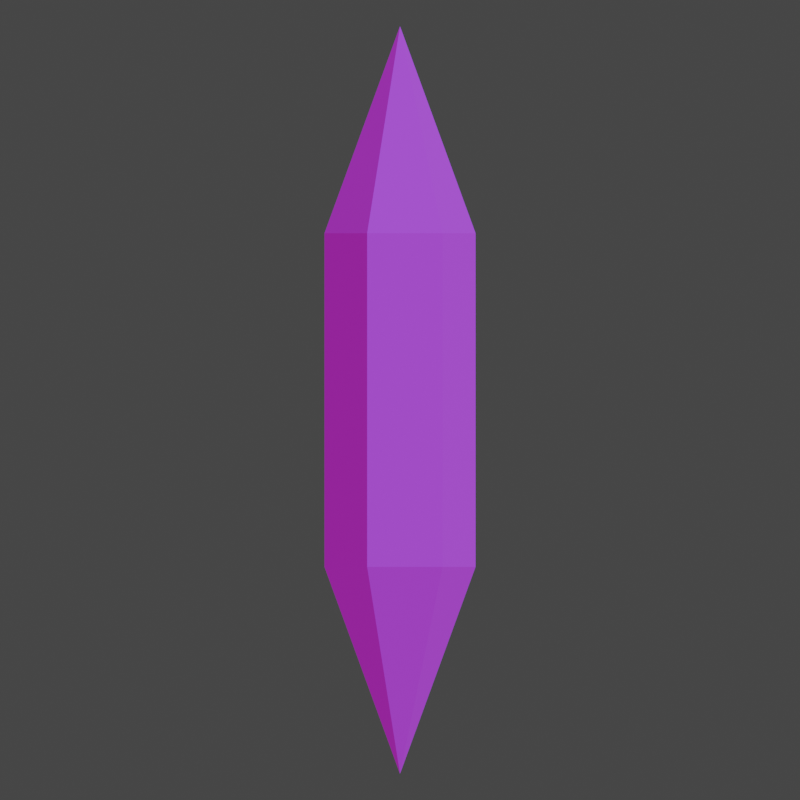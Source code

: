 # Source: Crystal.blend  (saved by Blender 2.90.8; exported with 4.5.12 LTS)
import bpy
from mathutils import Matrix  # noqa: F401  (used for matrix-valued properties, if any)

bpy.ops.wm.read_factory_settings(use_empty=True)
scene = bpy.context.scene
scene.name = 'Scene'

# ---- collections
col_collection = bpy.data.collections.new('Collection'); scene.collection.children.link(col_collection)

# ---- materials (node trees are filled in below, after node groups)
mat_crystalbase = bpy.data.materials.new('CrystalBase')
mat_crystalbase.use_transparent_shadow = False
mat_crystalbase.line_color = (0.1289, 0.006086, 0.1329, 0.0)
mat_material_001 = bpy.data.materials.new('Material.001')
mat_material_001.use_transparent_shadow = False

# ---- material node trees
mat_crystalbase.use_nodes = True; mat_crystalbase.node_tree.nodes.clear()
_N = mat_crystalbase.node_tree.nodes; _L = mat_crystalbase.node_tree.links
n0 = _N.new('ShaderNodeOutputMaterial'); n0.name = 'Material Output'; n0.location = (300, 300)
n1 = _N.new('ShaderNodeBsdfPrincipled'); n1.name = 'Principled BSDF'; n1.location = (10, 300)
n1.distribution = 'GGX'
n1.subsurface_method = 'BURLEY'
n1.inputs[0].default_value = (0.1461, 0.07643, 0.8, 1.0)
n1.inputs[2].default_value = 0.0
n1.inputs[3].default_value = 1.45
n1.inputs[27].default_value = (0.2593, 0.009651, 0.2668, 1.0)
n1.inputs[28].default_value = 1.0
_L.new(n1.outputs[0], n0.inputs[0])
n0.is_active_output = True
mat_material_001.use_nodes = True; mat_material_001.node_tree.nodes.clear()
_N = mat_material_001.node_tree.nodes; _L = mat_material_001.node_tree.links
n0 = _N.new('ShaderNodeBsdfPrincipled'); n0.name = 'Principled BSDF'; n0.location = (10, 300)
n0.distribution = 'GGX'
n0.subsurface_method = 'BURLEY'
n0.inputs[3].default_value = 1.45
n0.inputs[27].default_value = (0.0, 0.0, 0.0, 1.0)
n0.inputs[28].default_value = 1.0
n1 = _N.new('ShaderNodeOutputMaterial'); n1.name = 'Material Output'; n1.location = (300, 300)
_L.new(n0.outputs[0], n1.inputs[0])
n1.is_active_output = True

# ---- world
world_world = bpy.data.worlds.new('World'); scene.world = world_world
world_world.use_nodes = True; world_world.node_tree.nodes.clear()
_N = world_world.node_tree.nodes; _L = world_world.node_tree.links
n0 = _N.new('ShaderNodeOutputWorld'); n0.name = 'World Output'; n0.location = (300, 300)
n1 = _N.new('ShaderNodeBackground'); n1.name = 'Background'; n1.location = (10, 300)
n1.inputs[0].default_value = (0.05088, 0.05088, 0.05088, 1.0)
_L.new(n1.outputs[0], n0.inputs[0])
n0.is_active_output = True
world_world.color = (0.05088, 0.05088, 0.05088)
world_world.use_sun_shadow = False
world_world.sun_shadow_jitter_overblur = 0.0

# ---- cameras
cam_camera_001 = bpy.data.cameras.new('Camera.001')
cam_camera_001.type = 'ORTHO'
cam_camera_001.ortho_scale = 8.0

# ---- meshes
me_cylinder = bpy.data.meshes.new('Cylinder')
me_cylinder.from_pydata([(0.0, 1.0, 0.0), (0.866, 0.5, 0.0), (0.866, -0.5, 0.0), (-8.742e-08, -1.0, 0.0), (-0.866, -0.5, 0.0), (-0.866, 0.5, 0.0), (0.0, 1.0, 2.203), (0.866, 0.5, 2.203), (0.866, -0.5, 2.203), (-8.742e-08, -1.0, 2.203), (-0.866, -0.5, 2.203), (-0.866, 0.5, 2.203), (-1.136e-07, -1.304e-08, 4.935)], [], [(7, 12, 8), (8, 12, 9), (9, 12, 10), (10, 12, 11), (11, 12, 6), (5, 11, 6, 0), (4, 10, 11, 5), (3, 9, 10, 4), (2, 8, 9, 3), (1, 7, 8, 2), (0, 6, 7, 1), (6, 12, 7)])
_uv = me_cylinder.uv_layers.new(name='UVMap')
_uv.uv.foreach_set('vector', [0.8333, 0.9017, 0.6667, 1.0, 0.6667, 0.9017, 0.6667, 0.9017, 0.5, 1.0, 0.5, 0.9017, 0.5, 0.9017, 0.3333, 1.0, 0.3333, 0.9017, 0.3333, 0.9017, 0.1667, 1.0, 0.1667, 0.9017, 0.1667, 0.9017, -8.941e-08, 1.0, -8.941e-08, 0.9017, 0.1667, 0.75, 0.1667, 0.9017, -8.941e-08, 0.9017, -8.941e-08, 0.75, 0.3333, 0.75, 0.3333, 0.9017, 0.1667, 0.9017, 0.1667, 0.75, 0.5, 0.75, 0.5, 0.9017, 0.3333, 0.9017, 0.3333, 0.75, 0.6667, 0.75, 0.6667, 0.9017, 0.5, 0.9017, 0.5, 0.75, 0.8333, 0.75, 0.8333, 0.9017, 0.6667, 0.9017, 0.6667, 0.75, 1.0, 0.75, 1.0, 0.9017, 0.8333, 0.9017, 0.8333, 0.75, 1.0, 0.9017, 0.8333, 1.0, 0.8333, 0.9017])
me_cylinder.materials.append(mat_crystalbase)
me_cylinder.materials.append(mat_material_001)
me_cylinder.use_remesh_fix_poles = True
me_cylinder.use_remesh_preserve_attributes = False
me_cylinder.use_mirror_vertex_groups = False
me_cylinder.update()

# ---- objects
ob_cylinder = bpy.data.objects.new('Cylinder', me_cylinder)
ob_camera = bpy.data.objects.new('Camera', cam_camera_001)

# ---- transforms, parenting, visibility, modifiers, constraints
ob_cylinder.location = (0.0, 0.0, 0.0)
ob_cylinder.rotation_euler = (0.0, -0.0, 2.693)
ob_cylinder.scale = (0.7573, 0.7573, 0.7573)
ob_cylinder.lineart.crease_threshold = 0.0
_m = ob_cylinder.modifiers.new('Mirror', 'MIRROR')
_m.use_axis = (False, False, True)
ob_camera.location = (0.0, -2.725, 0.0)
ob_camera.rotation_euler = (1.571, -0.0, 0.0)
ob_camera.scale = (1.0, 1.0, 1.0)
ob_camera.lineart.crease_threshold = 0.0

# ---- collection membership
col_collection.objects.link(ob_cylinder)
col_collection.objects.link(ob_camera)

# ---- scene / render settings (as saved in the file)
scene.camera = ob_camera
scene.frame_start = 0; scene.frame_end = 7; scene.frame_set(7)
scene.render.engine = 'BLENDER_EEVEE_NEXT'
scene.render.resolution_x = 512
scene.render.resolution_y = 512
scene.render.film_transparent = True
scene.render.use_freestyle = True
scene.render.line_thickness = 10.0
scene.cycles.use_denoising = False
scene.cycles.samples = 128
scene.cycles.sampling_pattern = 'TABULATED_SOBOL'
scene.cycles.use_adaptive_sampling = False
scene.cycles.use_light_tree = False
scene.view_settings.view_transform = 'Filmic'
bpy.context.view_layer.update()

# ---- added for rendering (the .blend has no usable light): sun
light_auto_sun = bpy.data.lights.new('AutoSun', 'SUN')
light_auto_sun.energy = 3.0
light_auto_sun.angle = 0.0523599
ob_auto_sun = bpy.data.objects.new('AutoSun', light_auto_sun)
scene.collection.objects.link(ob_auto_sun)
ob_auto_sun.rotation_euler = (0.872665, 0.174533, 0.523599)
bpy.context.view_layer.update()
